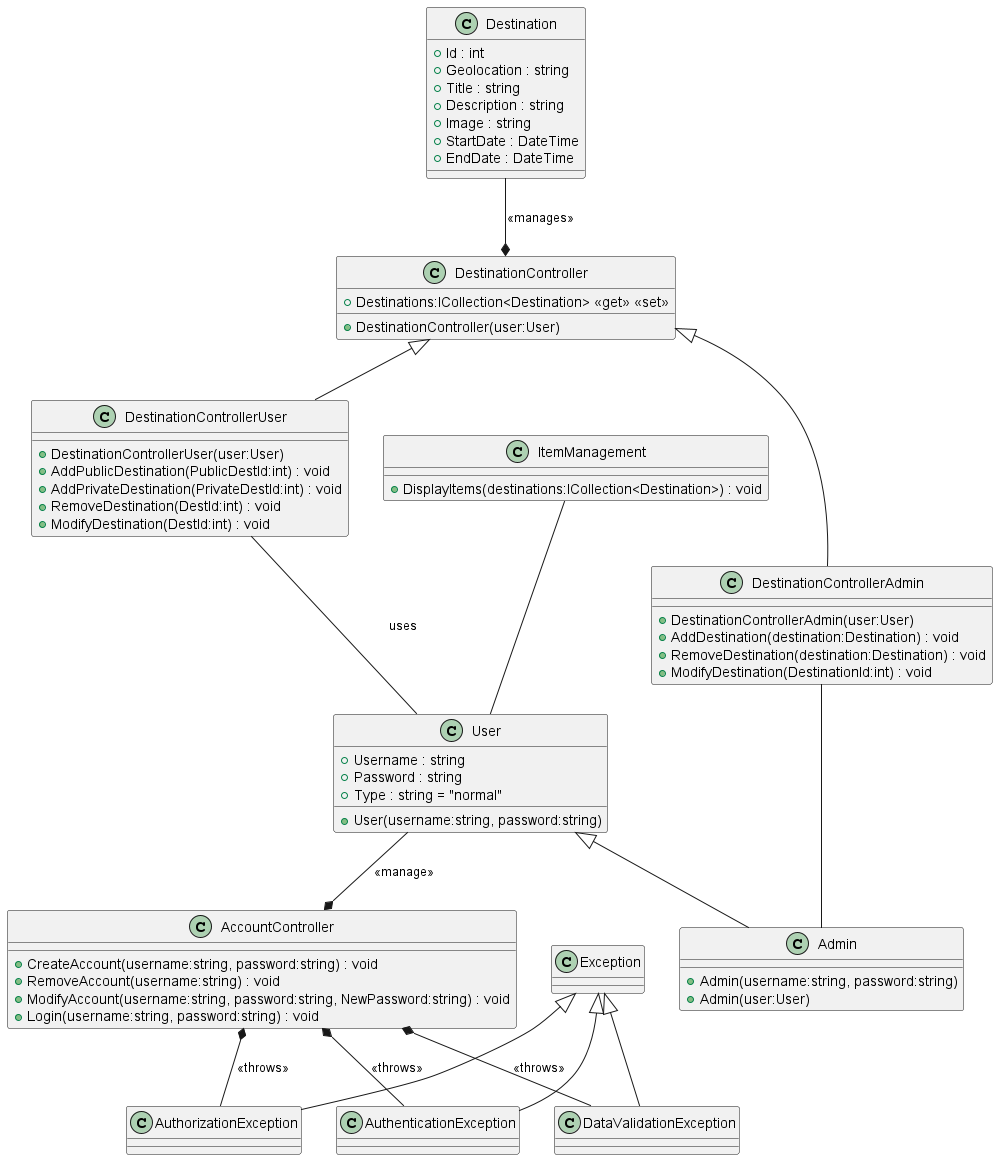

The diagram above was rendered by PlantUML. Its source (embedded in the PNG):
@startuml SE
!include .\\SE\Program.puml
!include .\\SE\Controllers\AccountController.puml
!include .\\SE\Controllers\DestinationController.puml
!include .\\SE\Controllers\DestinationControllerAdmin.puml
!include .\\SE\Controllers\DestinationControllerUser.puml
!include .\\SE\Exceptions\AuthenticationException.puml
!include .\\SE\Exceptions\AuthorizationException.puml
!include .\\SE\Exceptions\DataValidationException.puml
!include .\\SE\Models\Admin.puml
!include .\\SE\Models\Destination.puml
!include .\\SE\Models\User.puml
!include .\\SE\View\ItemManagement.puml
' !include .\\SE\obj\Debug\net7.0\.NETCoreApp,Version=v7.0.AssemblyAttributes.puml
' !include .\\SE\obj\Debug\net7.0\SE.AssemblyInfo.puml
' !include .\\SE\obj\Debug\net7.0\SE.GlobalUsings.g.puml
@enduml